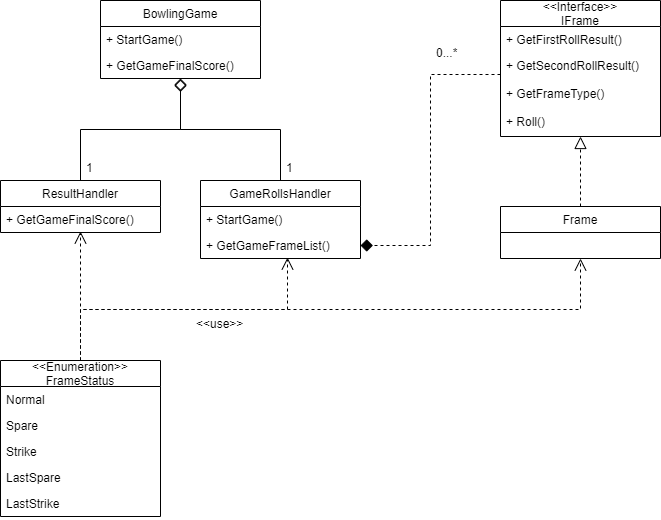

The diagram above was exported from draw.io. Its source (the exported page's mxGraphModel, read from the mxfile embedded in the PNG):
<mxGraphModel dx="1408" dy="544" grid="1" gridSize="10" guides="1" tooltips="1" connect="1" arrows="1" fold="1" page="1" pageScale="1" pageWidth="827" pageHeight="1169" math="0" shadow="0">
  <root>
    <mxCell id="0" />
    <mxCell id="1" parent="0" />
    <mxCell id="U0vVV6podgLB0pdYTCeH-1" value="BowlingGame" style="swimlane;fontStyle=0;childLayout=stackLayout;horizontal=1;startSize=26;fillColor=none;horizontalStack=0;resizeParent=1;resizeParentMax=0;resizeLast=0;collapsible=1;marginBottom=0;" vertex="1" parent="1">
      <mxGeometry x="160" y="40" width="160" height="78" as="geometry" />
    </mxCell>
    <mxCell id="U0vVV6podgLB0pdYTCeH-2" value="+ StartGame()" style="text;strokeColor=none;fillColor=none;align=left;verticalAlign=top;spacingLeft=4;spacingRight=4;overflow=hidden;rotatable=0;points=[[0,0.5],[1,0.5]];portConstraint=eastwest;" vertex="1" parent="U0vVV6podgLB0pdYTCeH-1">
      <mxGeometry y="26" width="160" height="26" as="geometry" />
    </mxCell>
    <mxCell id="U0vVV6podgLB0pdYTCeH-3" value="+ GetGameFinalScore() " style="text;strokeColor=none;fillColor=none;align=left;verticalAlign=top;spacingLeft=4;spacingRight=4;overflow=hidden;rotatable=0;points=[[0,0.5],[1,0.5]];portConstraint=eastwest;" vertex="1" parent="U0vVV6podgLB0pdYTCeH-1">
      <mxGeometry y="52" width="160" height="26" as="geometry" />
    </mxCell>
    <mxCell id="U0vVV6podgLB0pdYTCeH-11" style="edgeStyle=orthogonalEdgeStyle;rounded=0;orthogonalLoop=1;jettySize=auto;html=1;entryX=0.5;entryY=1.038;entryDx=0;entryDy=0;entryPerimeter=0;endArrow=diamond;endFill=0;startSize=10;endSize=10;" edge="1" parent="1" source="U0vVV6podgLB0pdYTCeH-5" target="U0vVV6podgLB0pdYTCeH-3">
      <mxGeometry relative="1" as="geometry" />
    </mxCell>
    <mxCell id="U0vVV6podgLB0pdYTCeH-5" value="GameRollsHandler" style="swimlane;fontStyle=0;childLayout=stackLayout;horizontal=1;startSize=26;fillColor=none;horizontalStack=0;resizeParent=1;resizeParentMax=0;resizeLast=0;collapsible=1;marginBottom=0;" vertex="1" parent="1">
      <mxGeometry x="260" y="220" width="160" height="78" as="geometry" />
    </mxCell>
    <mxCell id="U0vVV6podgLB0pdYTCeH-6" value="+ StartGame()" style="text;strokeColor=none;fillColor=none;align=left;verticalAlign=top;spacingLeft=4;spacingRight=4;overflow=hidden;rotatable=0;points=[[0,0.5],[1,0.5]];portConstraint=eastwest;" vertex="1" parent="U0vVV6podgLB0pdYTCeH-5">
      <mxGeometry y="26" width="160" height="26" as="geometry" />
    </mxCell>
    <mxCell id="U0vVV6podgLB0pdYTCeH-7" value="+ GetGameFrameList()" style="text;strokeColor=none;fillColor=none;align=left;verticalAlign=top;spacingLeft=4;spacingRight=4;overflow=hidden;rotatable=0;points=[[0,0.5],[1,0.5]];portConstraint=eastwest;" vertex="1" parent="U0vVV6podgLB0pdYTCeH-5">
      <mxGeometry y="52" width="160" height="26" as="geometry" />
    </mxCell>
    <mxCell id="U0vVV6podgLB0pdYTCeH-12" style="edgeStyle=orthogonalEdgeStyle;rounded=0;orthogonalLoop=1;jettySize=auto;html=1;entryX=0.5;entryY=1;entryDx=0;entryDy=0;entryPerimeter=0;startSize=10;endArrow=diamond;endFill=0;endSize=10;" edge="1" parent="1" source="U0vVV6podgLB0pdYTCeH-8" target="U0vVV6podgLB0pdYTCeH-3">
      <mxGeometry relative="1" as="geometry" />
    </mxCell>
    <mxCell id="U0vVV6podgLB0pdYTCeH-8" value="ResultHandler" style="swimlane;fontStyle=0;childLayout=stackLayout;horizontal=1;startSize=26;fillColor=none;horizontalStack=0;resizeParent=1;resizeParentMax=0;resizeLast=0;collapsible=1;marginBottom=0;" vertex="1" parent="1">
      <mxGeometry x="60" y="220" width="160" height="52" as="geometry" />
    </mxCell>
    <mxCell id="U0vVV6podgLB0pdYTCeH-9" value="+ GetGameFinalScore()" style="text;strokeColor=none;fillColor=none;align=left;verticalAlign=top;spacingLeft=4;spacingRight=4;overflow=hidden;rotatable=0;points=[[0,0.5],[1,0.5]];portConstraint=eastwest;" vertex="1" parent="U0vVV6podgLB0pdYTCeH-8">
      <mxGeometry y="26" width="160" height="26" as="geometry" />
    </mxCell>
    <mxCell id="U0vVV6podgLB0pdYTCeH-13" value="&lt;&lt;Interface&gt;&gt;&#10;IFrame" style="swimlane;fontStyle=0;childLayout=stackLayout;horizontal=1;startSize=26;fillColor=none;horizontalStack=0;resizeParent=1;resizeParentMax=0;resizeLast=0;collapsible=1;marginBottom=0;" vertex="1" parent="1">
      <mxGeometry x="560" y="40" width="160" height="136" as="geometry" />
    </mxCell>
    <mxCell id="U0vVV6podgLB0pdYTCeH-14" value="+ GetFirstRollResult()" style="text;strokeColor=none;fillColor=none;align=left;verticalAlign=top;spacingLeft=4;spacingRight=4;overflow=hidden;rotatable=0;points=[[0,0.5],[1,0.5]];portConstraint=eastwest;" vertex="1" parent="U0vVV6podgLB0pdYTCeH-13">
      <mxGeometry y="26" width="160" height="26" as="geometry" />
    </mxCell>
    <mxCell id="U0vVV6podgLB0pdYTCeH-15" value="+ GetSecondRollResult()" style="text;strokeColor=none;fillColor=none;align=left;verticalAlign=top;spacingLeft=4;spacingRight=4;overflow=hidden;rotatable=0;points=[[0,0.5],[1,0.5]];portConstraint=eastwest;" vertex="1" parent="U0vVV6podgLB0pdYTCeH-13">
      <mxGeometry y="52" width="160" height="28" as="geometry" />
    </mxCell>
    <mxCell id="U0vVV6podgLB0pdYTCeH-17" value="+ GetFrameType()" style="text;strokeColor=none;fillColor=none;align=left;verticalAlign=top;spacingLeft=4;spacingRight=4;overflow=hidden;rotatable=0;points=[[0,0.5],[1,0.5]];portConstraint=eastwest;" vertex="1" parent="U0vVV6podgLB0pdYTCeH-13">
      <mxGeometry y="80" width="160" height="28" as="geometry" />
    </mxCell>
    <mxCell id="U0vVV6podgLB0pdYTCeH-18" value="+ Roll()" style="text;strokeColor=none;fillColor=none;align=left;verticalAlign=top;spacingLeft=4;spacingRight=4;overflow=hidden;rotatable=0;points=[[0,0.5],[1,0.5]];portConstraint=eastwest;" vertex="1" parent="U0vVV6podgLB0pdYTCeH-13">
      <mxGeometry y="108" width="160" height="28" as="geometry" />
    </mxCell>
    <mxCell id="U0vVV6podgLB0pdYTCeH-21" style="edgeStyle=orthogonalEdgeStyle;rounded=0;orthogonalLoop=1;jettySize=auto;html=1;exitX=0.5;exitY=0;exitDx=0;exitDy=0;entryX=0.5;entryY=1;entryDx=0;entryDy=0;entryPerimeter=0;startSize=10;endArrow=block;endFill=0;endSize=10;dashed=1;" edge="1" parent="1" source="U0vVV6podgLB0pdYTCeH-19" target="U0vVV6podgLB0pdYTCeH-18">
      <mxGeometry relative="1" as="geometry" />
    </mxCell>
    <mxCell id="U0vVV6podgLB0pdYTCeH-23" style="edgeStyle=orthogonalEdgeStyle;rounded=0;orthogonalLoop=1;jettySize=auto;html=1;entryX=1;entryY=0.5;entryDx=0;entryDy=0;dashed=1;startSize=10;endArrow=diamond;endFill=1;endSize=10;exitX=0;exitY=0.786;exitDx=0;exitDy=0;exitPerimeter=0;" edge="1" parent="1" source="U0vVV6podgLB0pdYTCeH-15" target="U0vVV6podgLB0pdYTCeH-7">
      <mxGeometry relative="1" as="geometry" />
    </mxCell>
    <mxCell id="U0vVV6podgLB0pdYTCeH-19" value="Frame" style="swimlane;fontStyle=0;childLayout=stackLayout;horizontal=1;startSize=26;fillColor=none;horizontalStack=0;resizeParent=1;resizeParentMax=0;resizeLast=0;collapsible=1;marginBottom=0;" vertex="1" parent="1">
      <mxGeometry x="560" y="246" width="160" height="52" as="geometry" />
    </mxCell>
    <mxCell id="U0vVV6podgLB0pdYTCeH-30" style="edgeStyle=orthogonalEdgeStyle;rounded=0;orthogonalLoop=1;jettySize=auto;html=1;exitX=0.5;exitY=0;exitDx=0;exitDy=0;entryX=0.5;entryY=0.962;entryDx=0;entryDy=0;entryPerimeter=0;dashed=1;startSize=10;endArrow=open;endFill=0;endSize=10;" edge="1" parent="1" source="U0vVV6podgLB0pdYTCeH-24" target="U0vVV6podgLB0pdYTCeH-9">
      <mxGeometry relative="1" as="geometry" />
    </mxCell>
    <mxCell id="U0vVV6podgLB0pdYTCeH-31" style="edgeStyle=orthogonalEdgeStyle;rounded=0;orthogonalLoop=1;jettySize=auto;html=1;entryX=0.544;entryY=0.962;entryDx=0;entryDy=0;entryPerimeter=0;dashed=1;startSize=10;endArrow=open;endFill=0;endSize=10;" edge="1" parent="1" source="U0vVV6podgLB0pdYTCeH-24" target="U0vVV6podgLB0pdYTCeH-7">
      <mxGeometry relative="1" as="geometry" />
    </mxCell>
    <mxCell id="U0vVV6podgLB0pdYTCeH-32" style="edgeStyle=orthogonalEdgeStyle;rounded=0;orthogonalLoop=1;jettySize=auto;html=1;exitX=0.5;exitY=0;exitDx=0;exitDy=0;entryX=0.5;entryY=1;entryDx=0;entryDy=0;dashed=1;startSize=10;endArrow=open;endFill=0;endSize=10;" edge="1" parent="1" source="U0vVV6podgLB0pdYTCeH-24" target="U0vVV6podgLB0pdYTCeH-19">
      <mxGeometry relative="1" as="geometry" />
    </mxCell>
    <mxCell id="U0vVV6podgLB0pdYTCeH-24" value="&lt;&lt;Enumeration&gt;&gt;&#10;FrameStatus" style="swimlane;fontStyle=0;childLayout=stackLayout;horizontal=1;startSize=26;fillColor=none;horizontalStack=0;resizeParent=1;resizeParentMax=0;resizeLast=0;collapsible=1;marginBottom=0;" vertex="1" parent="1">
      <mxGeometry x="60" y="400" width="160" height="156" as="geometry" />
    </mxCell>
    <mxCell id="U0vVV6podgLB0pdYTCeH-25" value="Normal" style="text;strokeColor=none;fillColor=none;align=left;verticalAlign=top;spacingLeft=4;spacingRight=4;overflow=hidden;rotatable=0;points=[[0,0.5],[1,0.5]];portConstraint=eastwest;" vertex="1" parent="U0vVV6podgLB0pdYTCeH-24">
      <mxGeometry y="26" width="160" height="26" as="geometry" />
    </mxCell>
    <mxCell id="U0vVV6podgLB0pdYTCeH-26" value="Spare" style="text;strokeColor=none;fillColor=none;align=left;verticalAlign=top;spacingLeft=4;spacingRight=4;overflow=hidden;rotatable=0;points=[[0,0.5],[1,0.5]];portConstraint=eastwest;" vertex="1" parent="U0vVV6podgLB0pdYTCeH-24">
      <mxGeometry y="52" width="160" height="26" as="geometry" />
    </mxCell>
    <mxCell id="U0vVV6podgLB0pdYTCeH-27" value="Strike" style="text;strokeColor=none;fillColor=none;align=left;verticalAlign=top;spacingLeft=4;spacingRight=4;overflow=hidden;rotatable=0;points=[[0,0.5],[1,0.5]];portConstraint=eastwest;" vertex="1" parent="U0vVV6podgLB0pdYTCeH-24">
      <mxGeometry y="78" width="160" height="26" as="geometry" />
    </mxCell>
    <mxCell id="U0vVV6podgLB0pdYTCeH-28" value="LastSpare" style="text;strokeColor=none;fillColor=none;align=left;verticalAlign=top;spacingLeft=4;spacingRight=4;overflow=hidden;rotatable=0;points=[[0,0.5],[1,0.5]];portConstraint=eastwest;" vertex="1" parent="U0vVV6podgLB0pdYTCeH-24">
      <mxGeometry y="104" width="160" height="26" as="geometry" />
    </mxCell>
    <mxCell id="U0vVV6podgLB0pdYTCeH-29" value="LastStrike" style="text;strokeColor=none;fillColor=none;align=left;verticalAlign=top;spacingLeft=4;spacingRight=4;overflow=hidden;rotatable=0;points=[[0,0.5],[1,0.5]];portConstraint=eastwest;" vertex="1" parent="U0vVV6podgLB0pdYTCeH-24">
      <mxGeometry y="130" width="160" height="26" as="geometry" />
    </mxCell>
    <mxCell id="U0vVV6podgLB0pdYTCeH-34" value="&lt;&lt;use&gt;&gt;" style="text;strokeColor=none;fillColor=none;align=left;verticalAlign=top;spacingLeft=4;spacingRight=4;overflow=hidden;rotatable=0;points=[[0,0.5],[1,0.5]];portConstraint=eastwest;" vertex="1" parent="1">
      <mxGeometry x="250" y="350" width="60" height="26" as="geometry" />
    </mxCell>
    <mxCell id="U0vVV6podgLB0pdYTCeH-35" value="0...*" style="text;strokeColor=none;fillColor=none;align=left;verticalAlign=top;spacingLeft=4;spacingRight=4;overflow=hidden;rotatable=0;points=[[0,0.5],[1,0.5]];portConstraint=eastwest;" vertex="1" parent="1">
      <mxGeometry x="490" y="79" width="40" height="26" as="geometry" />
    </mxCell>
    <mxCell id="U0vVV6podgLB0pdYTCeH-37" value="1" style="text;strokeColor=none;fillColor=none;align=left;verticalAlign=top;spacingLeft=4;spacingRight=4;overflow=hidden;rotatable=0;points=[[0,0.5],[1,0.5]];portConstraint=eastwest;" vertex="1" parent="1">
      <mxGeometry x="340" y="194" width="40" height="26" as="geometry" />
    </mxCell>
    <mxCell id="U0vVV6podgLB0pdYTCeH-38" value="1" style="text;strokeColor=none;fillColor=none;align=left;verticalAlign=top;spacingLeft=4;spacingRight=4;overflow=hidden;rotatable=0;points=[[0,0.5],[1,0.5]];portConstraint=eastwest;" vertex="1" parent="1">
      <mxGeometry x="140" y="194" width="40" height="26" as="geometry" />
    </mxCell>
  </root>
</mxGraphModel>